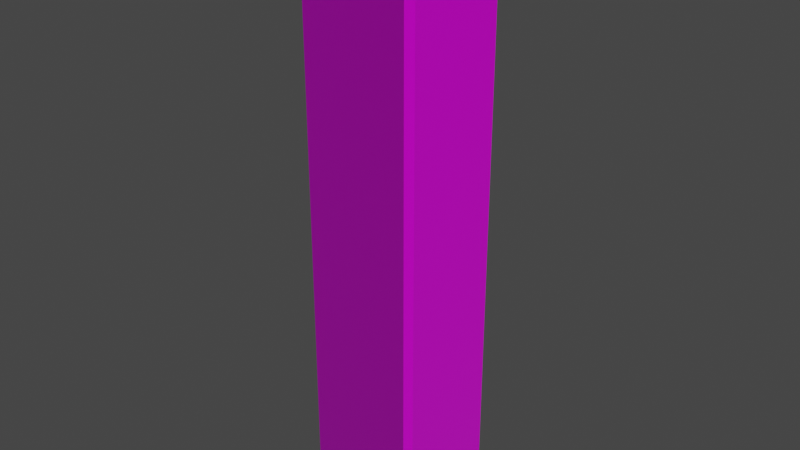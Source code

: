# Source: BevelledPillar.blend  (saved by Blender 3.3.6; exported with 4.5.12 LTS)
import bpy
from mathutils import Matrix  # noqa: F401  (used for matrix-valued properties, if any)

bpy.ops.wm.read_factory_settings(use_empty=True)
scene = bpy.context.scene
scene.name = 'Scene'

# ---- collections
col_collection = bpy.data.collections.new('Collection'); scene.collection.children.link(col_collection)

# ---- images (referenced by path relative to the original .blend; pixels are not part of the script)
import os
ASSET_DIR = os.environ.get("B2B_ASSET_DIR", "")  # directory of the original .blend (textures are referenced by path, not embedded)
HERE = os.path.dirname(os.path.abspath(__file__))  # packed textures are extracted next to this script under _unpacked/

def load_image(name, relpath, width, height, colorspace="sRGB"):
    """Load a texture the original file referenced (path relative to the .blend, or extracted next to this script)."""
    p = next((c for c in (os.path.join(HERE, relpath), os.path.join(ASSET_DIR, relpath)) if relpath and os.path.exists(c)), "")
    if p:
        img = bpy.data.images.load(p, check_existing=True)
        img.name = name
    else:  # same state as the original file: an image datablock whose file is absent (Cycles renders it pink)
        img = bpy.data.images.new(name, width, height)
        img.source = "FILE"
        img.filepath = "//" + (relpath or name)
    img.colorspace_settings.name = colorspace
    return img
img_wood049_4k_roughness_jpg = load_image('Wood049_4K_Roughness.jpg', 'Wood049_4K_Roughness.jpg', 1024, 1024, 'sRGB')
img_wood049_4k_color_jpg = load_image('Wood049_4K_Color.jpg', 'Wood049_4K_Color.jpg', 1024, 1024, 'sRGB')
img_wood049_4k_normalgl_jpg = load_image('Wood049_4K_NormalGL.jpg', 'Wood049_4K_NormalGL.jpg', 1024, 1024, 'Non-Color')
img_wood049_4k_displacement_jpg = load_image('Wood049_4K_Displacement.jpg', 'Wood049_4K_Displacement.jpg', 1024, 1024, 'sRGB')

# ---- materials (node trees are filled in below, after node groups)
mat_wood049_4k = bpy.data.materials.new('Wood049 4K')
mat_wood049_4k.use_transparent_shadow = False

# ---- material node trees
mat_wood049_4k.use_nodes = True; mat_wood049_4k.node_tree.nodes.clear()
_N = mat_wood049_4k.node_tree.nodes; _L = mat_wood049_4k.node_tree.links
n0 = _N.new('ShaderNodeBsdfPrincipled'); n0.name = 'Principled BSDF'; n0.location = (10, 300)
n0.distribution = 'GGX'
n0.subsurface_method = 'RANDOM_WALK_SKIN'
n0.inputs[3].default_value = 1.45
n0.inputs[27].default_value = (0.0, 0.0, 0.0, 1.0)
n0.inputs[28].default_value = 1.0
n1 = _N.new('ShaderNodeOutputMaterial'); n1.name = 'Material Output'; n1.location = (300, 300)
n2 = _N.new('ShaderNodeTexImage'); n2.name = 'Image Texture.003'; n2.location = (-260, -17)
n2.hide = True
n2.image = img_wood049_4k_roughness_jpg
n3 = _N.new('ShaderNodeTexImage'); n3.name = 'Image Texture'; n3.location = (-242, 173)
n3.hide = True
n3.image = img_wood049_4k_color_jpg
n4 = _N.new('ShaderNodeTexImage'); n4.name = 'Image Texture.002'; n4.location = (-620, -191)
n4.hide = True
n4.image = img_wood049_4k_normalgl_jpg
n5 = _N.new('ShaderNodeTexImage'); n5.name = 'Image Texture.001'; n5.location = (-633, -244)
n5.hide = True
n5.image = img_wood049_4k_displacement_jpg
n6 = _N.new('ShaderNodeNormalMap'); n6.name = 'Normal Map'; n6.location = (-396, -112)
n6.hide = True
n7 = _N.new('ShaderNodeBump'); n7.name = 'Bump'; n7.location = (-370, -230)
n7.hide = True
n7.inputs[1].default_value = 1.0
n7.inputs[2].default_value = 1.0
n8 = _N.new('ShaderNodeMix'); n8.name = 'Mix'; n8.location = (-158, -150)
n8.data_type = 'RGBA'
n8.blend_type = 'ADD'
n8.inputs[0].default_value = 1.0
n9 = _N.new('ShaderNodeTexCoord'); n9.name = 'Texture Coordinate'; n9.location = (-966, 127)
_L.new(n0.outputs[0], n1.inputs[0])
_L.new(n2.outputs[0], n0.inputs[2])
_L.new(n3.outputs[0], n0.inputs[0])
_L.new(n4.outputs[0], n6.inputs[1])
_L.new(n5.outputs[0], n7.inputs[3])
_L.new(n6.outputs[0], n8.inputs[6])
_L.new(n7.outputs[0], n8.inputs[7])
_L.new(n8.outputs[2], n0.inputs[5])
_L.new(n9.outputs[1], n5.inputs[0])
_L.new(n9.outputs[2], n4.inputs[0])
_L.new(n9.outputs[2], n2.inputs[0])
_L.new(n9.outputs[2], n3.inputs[0])
n1.is_active_output = True

# ---- world
world_world = bpy.data.worlds.new('World'); scene.world = world_world
world_world.use_nodes = True; world_world.node_tree.nodes.clear()
_N = world_world.node_tree.nodes; _L = world_world.node_tree.links
n0 = _N.new('ShaderNodeOutputWorld'); n0.name = 'World Output'; n0.location = (300, 300)
n1 = _N.new('ShaderNodeBackground'); n1.name = 'Background'; n1.location = (10, 300)
n1.inputs[0].default_value = (0.05088, 0.05088, 0.05088, 1.0)
_L.new(n1.outputs[0], n0.inputs[0])
n0.is_active_output = True
world_world.color = (0.05088, 0.05088, 0.05088)
world_world.use_sun_shadow = False
world_world.sun_shadow_jitter_overblur = 0.0

# ---- meshes
me_cube_001 = bpy.data.meshes.new('Cube.001')
me_cube_001.from_pydata([(-1.0, -1.0, -5.0), (-1.0, -1.0, 5.0), (-1.0, 1.0, -5.0), (-1.0, 1.0, 5.0), (1.0, -1.0, -5.0), (1.0, -1.0, 5.0), (1.0, 1.0, -5.0), (1.0, 1.0, 5.0)], [], [(0, 1, 3, 2), (2, 3, 7, 6), (6, 7, 5, 4), (4, 5, 1, 0), (2, 6, 4, 0), (7, 3, 1, 5)])
_uv = me_cube_001.uv_layers.new(name='UVMap')
_uv.uv.foreach_set('vector', [0.9893, 0.7893, 0.01071, 0.7893, 0.01071, 0.5936, 0.9893, 0.5936, 0.9893, 0.1893, 0.01071, 0.1893, 0.01071, -0.006426, 0.9893, -0.006426, 0.9893, 0.3893, 0.01071, 0.3893, 0.01071, 0.1936, 0.9893, 0.1936, 0.9893, 0.5893, 0.01071, 0.5893, 0.01071, 0.3936, 0.9893, 0.3936, 0.7893, 0.7936, 0.7893, 0.9893, 0.5936, 0.9893, 0.5936, 0.7936, 0.9893, 0.7936, 0.9893, 0.9893, 0.7936, 0.9893, 0.7936, 0.7936])
me_cube_001.materials.append(mat_wood049_4k)
me_cube_001.update()

# ---- objects
ob_cube = bpy.data.objects.new('Cube', me_cube_001)

# ---- transforms, parenting, visibility, modifiers, constraints
ob_cube.location = (0.0, 0.0, 0.0)
_m = ob_cube.modifiers.new('Bevel', 'BEVEL')

# ---- collection membership
col_collection.objects.link(ob_cube)

# ---- scene / render settings (as saved in the file)
scene.frame_start = 1; scene.frame_end = 250; scene.frame_set(1)
scene.render.engine = 'BLENDER_EEVEE_NEXT'
scene.cycles.sampling_pattern = 'TABULATED_SOBOL'
scene.cycles.use_light_tree = False
scene.view_settings.view_transform = 'Filmic'
bpy.context.view_layer.update()

# ---- added for rendering (the .blend has no active camera and no usable light): camera, sun
cam_auto = bpy.data.cameras.new('AutoCamera')
cam_auto.lens = 50.0
cam_auto.sensor_width = 36.0
cam_auto.clip_end = 1000.0
ob_auto_camera = bpy.data.objects.new('AutoCamera', cam_auto)
scene.collection.objects.link(ob_auto_camera)
ob_auto_camera.location = (9.61522, -11.5383, 7.69217)
ob_auto_camera.rotation_euler = (1.09748, -7.21219e-08, 0.694738)
scene.camera = ob_auto_camera
light_auto_sun = bpy.data.lights.new('AutoSun', 'SUN')
light_auto_sun.energy = 3.0
light_auto_sun.angle = 0.0523599
ob_auto_sun = bpy.data.objects.new('AutoSun', light_auto_sun)
scene.collection.objects.link(ob_auto_sun)
ob_auto_sun.rotation_euler = (0.872665, 0.174533, 0.523599)
bpy.context.view_layer.update()
